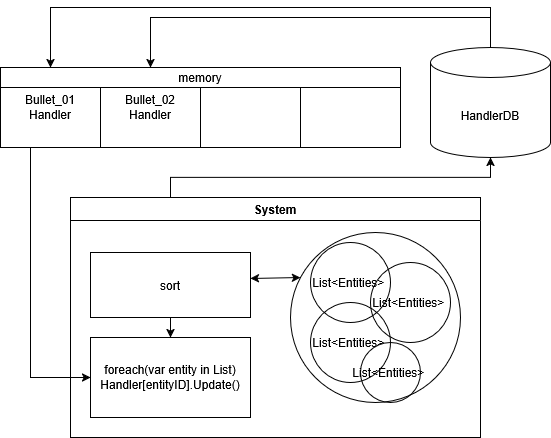

The diagram above was exported from draw.io. Its source (the exported page's mxGraphModel, read from the mxfile embedded in the PNG):
<mxGraphModel dx="1775" dy="779" grid="1" gridSize="10" guides="1" tooltips="1" connect="1" arrows="1" fold="1" page="0" pageScale="1" pageWidth="827" pageHeight="1169" background="light-dark(#FFFFFF,#FFFFFF)" math="0" shadow="0">
  <root>
    <mxCell id="0" />
    <mxCell id="1" parent="0" />
    <mxCell id="gz_7SfGvCAjtetuL49hd-1" parent="1" style="rounded=0;whiteSpace=wrap;html=1;fillColor=none;strokeColor=light-dark(#000000,#000000);fontColor=light-dark(#000000,#000000);" value="&lt;div&gt;Bullet_01&lt;/div&gt;&lt;div&gt;Handler&lt;/div&gt;" vertex="1">
      <mxGeometry height="80" width="100" x="-250" y="230" as="geometry" />
    </mxCell>
    <mxCell id="gz_7SfGvCAjtetuL49hd-2" parent="1" style="rounded=0;whiteSpace=wrap;html=1;fillColor=none;strokeColor=light-dark(#000000,#000000);fontColor=light-dark(#000000,#000000);" value="&lt;div&gt;Bullet_02&lt;/div&gt;Handler" vertex="1">
      <mxGeometry height="80" width="100" x="-150" y="230" as="geometry" />
    </mxCell>
    <mxCell id="gz_7SfGvCAjtetuL49hd-3" parent="1" style="rounded=0;whiteSpace=wrap;html=1;fillColor=none;strokeColor=light-dark(#000000,#000000);fontColor=light-dark(#000000,#000000);" value="" vertex="1">
      <mxGeometry height="80" width="100" x="-50" y="230" as="geometry" />
    </mxCell>
    <mxCell id="gz_7SfGvCAjtetuL49hd-5" parent="1" style="shape=cylinder3;whiteSpace=wrap;html=1;boundedLbl=1;backgroundOutline=1;size=15;fillColor=none;strokeColor=light-dark(#000000,#000000);fontColor=light-dark(#000000,#000000);" value="HandlerDB" vertex="1">
      <mxGeometry height="110" width="120" x="180" y="210" as="geometry" />
    </mxCell>
    <mxCell id="gz_7SfGvCAjtetuL49hd-6" edge="1" parent="1" source="gz_7SfGvCAjtetuL49hd-5" style="endArrow=classic;html=1;rounded=0;fontColor=light-dark(#000000,#000000);strokeColor=light-dark(#000000,#000000);exitX=0.5;exitY=0;exitDx=0;exitDy=0;exitPerimeter=0;entryX=0.5;entryY=0;entryDx=0;entryDy=0;" target="gz_7SfGvCAjtetuL49hd-1" value="">
      <mxGeometry height="50" relative="1" width="50" as="geometry">
        <Array as="points">
          <mxPoint x="240" y="170" />
          <mxPoint x="-200" y="170" />
        </Array>
        <mxPoint x="410" y="180" as="sourcePoint" />
        <mxPoint x="240" y="150" as="targetPoint" />
      </mxGeometry>
    </mxCell>
    <mxCell id="gz_7SfGvCAjtetuL49hd-7" parent="1" style="rounded=0;whiteSpace=wrap;html=1;fillColor=none;strokeColor=light-dark(#000000,#000000);" value="" vertex="1">
      <mxGeometry height="80" width="100" x="50" y="230" as="geometry" />
    </mxCell>
    <mxCell id="gz_7SfGvCAjtetuL49hd-8" edge="1" parent="1" source="gz_7SfGvCAjtetuL49hd-5" style="endArrow=classic;html=1;rounded=0;fontColor=light-dark(#000000,#000000);strokeColor=light-dark(#000000,#000000);exitX=0.5;exitY=0;exitDx=0;exitDy=0;exitPerimeter=0;entryX=0.5;entryY=0;entryDx=0;entryDy=0;" value="">
      <mxGeometry height="50" relative="1" width="50" as="geometry">
        <Array as="points">
          <mxPoint x="240" y="180" />
          <mxPoint x="-100" y="180" />
        </Array>
        <mxPoint x="340" y="210" as="sourcePoint" />
        <mxPoint x="-100" y="230" as="targetPoint" />
      </mxGeometry>
    </mxCell>
    <mxCell id="gz_7SfGvCAjtetuL49hd-10" parent="1" style="rounded=0;whiteSpace=wrap;html=1;fillColor=light-dark(#F8CECC,#FFFFFF);strokeColor=light-dark(#000000,#000000);fontColor=light-dark(#000000,#000000);" value="memory" vertex="1">
      <mxGeometry height="20" width="400" x="-250" y="230" as="geometry" />
    </mxCell>
    <mxCell id="gz_7SfGvCAjtetuL49hd-24" parent="1" style="swimlane;whiteSpace=wrap;html=1;fillColor=none;strokeColor=light-dark(#000000,#000000);fontColor=light-dark(#000000,#000000);" value="System" vertex="1">
      <mxGeometry height="240" width="410" x="-180" y="360" as="geometry" />
    </mxCell>
    <mxCell id="gz_7SfGvCAjtetuL49hd-25" parent="gz_7SfGvCAjtetuL49hd-24" style="rounded=0;whiteSpace=wrap;html=1;fillColor=none;strokeColor=light-dark(#000000,#000000);fontColor=light-dark(#000000,#000000);" value="foreach(var entity in List)&lt;br&gt;Handler[entityID].Update()" vertex="1">
      <mxGeometry height="80" width="160" x="20" y="140" as="geometry" />
    </mxCell>
    <mxCell id="gz_7SfGvCAjtetuL49hd-22" parent="gz_7SfGvCAjtetuL49hd-24" style="ellipse;whiteSpace=wrap;html=1;aspect=fixed;fillColor=none;strokeColor=light-dark(#000000,#000000);fontColor=light-dark(#000000,#000000);" value="" vertex="1">
      <mxGeometry height="170" width="170" x="220" y="35" as="geometry" />
    </mxCell>
    <mxCell id="gz_7SfGvCAjtetuL49hd-35" parent="gz_7SfGvCAjtetuL49hd-24" style="ellipse;whiteSpace=wrap;html=1;aspect=fixed;fillColor=none;strokeColor=light-dark(#000000,#000000);" value="&lt;span style=&quot;color: light-dark(rgb(0, 0, 0), rgb(0, 0, 0));&quot;&gt;List&amp;lt;Entities&amp;gt;&lt;/span&gt;&amp;nbsp;" vertex="1">
      <mxGeometry height="80" width="80" x="240" y="45" as="geometry" />
    </mxCell>
    <mxCell id="gz_7SfGvCAjtetuL49hd-36" parent="gz_7SfGvCAjtetuL49hd-24" style="ellipse;whiteSpace=wrap;html=1;aspect=fixed;fillColor=none;strokeColor=light-dark(#000000,#000000);" value="&lt;span style=&quot;color: light-dark(rgb(0, 0, 0), rgb(0, 0, 0));&quot;&gt;List&amp;lt;Entities&amp;gt;&lt;/span&gt;&amp;nbsp;" vertex="1">
      <mxGeometry height="80" width="80" x="300" y="65" as="geometry" />
    </mxCell>
    <mxCell id="gz_7SfGvCAjtetuL49hd-37" parent="gz_7SfGvCAjtetuL49hd-24" style="ellipse;whiteSpace=wrap;html=1;aspect=fixed;fillColor=none;strokeColor=light-dark(#000000,#000000);" value="&lt;span style=&quot;color: light-dark(rgb(0, 0, 0), rgb(0, 0, 0));&quot;&gt;List&amp;lt;Entities&amp;gt;&lt;/span&gt;&amp;nbsp;" vertex="1">
      <mxGeometry height="80" width="80" x="240" y="105" as="geometry" />
    </mxCell>
    <mxCell id="gz_7SfGvCAjtetuL49hd-38" parent="gz_7SfGvCAjtetuL49hd-24" style="ellipse;whiteSpace=wrap;html=1;aspect=fixed;fillColor=none;strokeColor=light-dark(#000000,#000000);" value="&lt;span style=&quot;color: light-dark(rgb(0, 0, 0), rgb(0, 0, 0));&quot;&gt;List&amp;lt;Entities&amp;gt;&lt;/span&gt;&amp;nbsp;" vertex="1">
      <mxGeometry height="60" width="60" x="290" y="145" as="geometry" />
    </mxCell>
    <mxCell id="gz_7SfGvCAjtetuL49hd-44" parent="gz_7SfGvCAjtetuL49hd-24" style="rounded=0;whiteSpace=wrap;html=1;fillColor=none;strokeColor=light-dark(#000000,#000000);fontColor=light-dark(#000000,#000000);" value="sort" vertex="1">
      <mxGeometry height="65" width="160" x="20" y="55" as="geometry" />
    </mxCell>
    <mxCell id="gz_7SfGvCAjtetuL49hd-45" edge="1" parent="gz_7SfGvCAjtetuL49hd-24" source="gz_7SfGvCAjtetuL49hd-44" style="endArrow=classic;startArrow=classic;html=1;rounded=0;fontColor=light-dark(#000000,#000000);strokeColor=light-dark(#000000,#000000);exitX=1;exitY=0.4;exitDx=0;exitDy=0;exitPerimeter=0;" value="">
      <mxGeometry height="50" relative="1" width="50" as="geometry">
        <mxPoint x="180" y="130" as="sourcePoint" />
        <mxPoint x="230" y="80" as="targetPoint" />
      </mxGeometry>
    </mxCell>
    <mxCell id="gz_7SfGvCAjtetuL49hd-46" edge="1" parent="gz_7SfGvCAjtetuL49hd-24" source="gz_7SfGvCAjtetuL49hd-44" style="endArrow=classic;html=1;rounded=0;entryX=0.5;entryY=0;entryDx=0;entryDy=0;exitX=0.5;exitY=1;exitDx=0;exitDy=0;strokeColor=light-dark(#000000,#000000);" target="gz_7SfGvCAjtetuL49hd-25" value="">
      <mxGeometry height="50" relative="1" width="50" as="geometry">
        <mxPoint x="340" y="120" as="sourcePoint" />
        <mxPoint x="390" y="70" as="targetPoint" />
      </mxGeometry>
    </mxCell>
    <mxCell id="gz_7SfGvCAjtetuL49hd-30" edge="1" parent="1" style="endArrow=classic;html=1;rounded=0;entryX=0.5;entryY=1;entryDx=0;entryDy=0;entryPerimeter=0;strokeColor=light-dark(#000000,#000000);" target="gz_7SfGvCAjtetuL49hd-5" value="">
      <mxGeometry height="50" relative="1" width="50" as="geometry">
        <Array as="points">
          <mxPoint x="-80" y="360" />
          <mxPoint x="-80" y="340" />
          <mxPoint x="100" y="340" />
          <mxPoint x="240" y="340" />
        </Array>
        <mxPoint x="-80" y="360" as="sourcePoint" />
        <mxPoint x="30" y="390" as="targetPoint" />
      </mxGeometry>
    </mxCell>
    <mxCell id="gz_7SfGvCAjtetuL49hd-32" edge="1" parent="1" style="endArrow=classic;html=1;rounded=0;strokeColor=light-dark(#000000,#000000);entryX=0;entryY=0.5;entryDx=0;entryDy=0;" target="gz_7SfGvCAjtetuL49hd-25" value="">
      <mxGeometry height="50" relative="1" width="50" as="geometry">
        <Array as="points">
          <mxPoint x="-220" y="460" />
          <mxPoint x="-220" y="540" />
        </Array>
        <mxPoint x="-220" y="310" as="sourcePoint" />
        <mxPoint x="-300" y="490" as="targetPoint" />
      </mxGeometry>
    </mxCell>
  </root>
</mxGraphModel>